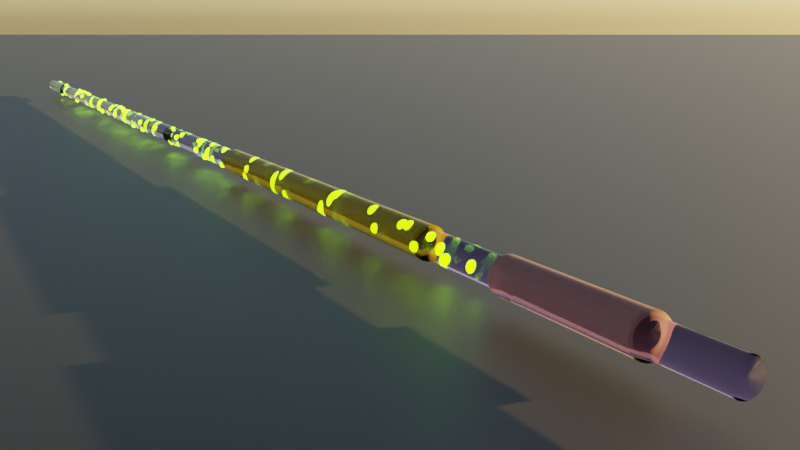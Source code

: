 # Source: linked-tubes.blend  (saved by Blender 3.0.42; exported with 4.5.12 LTS)
import bpy
from mathutils import Matrix  # noqa: F401  (used for matrix-valued properties, if any)

bpy.ops.wm.read_factory_settings(use_empty=True)
scene = bpy.context.scene
scene.name = 'Scene'

# ---- collections
col_collection = bpy.data.collections.new('Collection'); scene.collection.children.link(col_collection)

# ---- materials (node trees are filled in below, after node groups)
mat_tube0 = bpy.data.materials.new('tube0')
mat_tube1 = bpy.data.materials.new('tube1')
mat_injector = bpy.data.materials.new('injector')
mat_sensor = bpy.data.materials.new('sensor')
mat_destructor = bpy.data.materials.new('destructor')
mat_material = bpy.data.materials.new('Material')
mat_ground = bpy.data.materials.new('ground')

# ---- node groups
ng_geometry_nodes_001 = bpy.data.node_groups.new('Geometry Nodes.001', 'GeometryNodeTree')
_s = ng_geometry_nodes_001.interface.new_socket(name='Geometry', in_out='OUTPUT', socket_type='NodeSocketGeometry')
_s = ng_geometry_nodes_001.interface.new_socket(name='Output Attribute', in_out='OUTPUT', socket_type='NodeSocketInt')
_s = ng_geometry_nodes_001.interface.new_socket(name='Geometry', in_out='INPUT', socket_type='NodeSocketGeometry')
_s = ng_geometry_nodes_001.interface.new_socket(name='Scale', in_out='INPUT', socket_type='NodeSocketFloat')
_s = ng_geometry_nodes_001.interface.new_socket(name='Input Attribute', in_out='INPUT', socket_type='NodeSocketInt')
ng_geometry_nodes_001.is_modifier = True
# nodes of 'Geometry Nodes.001' reference scene objects; filled in after objects exist

# ---- material node trees
mat_tube0.use_nodes = True; mat_tube0.node_tree.nodes.clear()
_N = mat_tube0.node_tree.nodes; _L = mat_tube0.node_tree.links
n0 = _N.new('ShaderNodeBsdfPrincipled'); n0.name = 'Principled BSDF'; n0.location = (10, 300)
n0.distribution = 'GGX'
n0.subsurface_method = 'BURLEY'
n0.inputs[2].default_value = 0.0
n0.inputs[3].default_value = 1.05
n0.inputs[18].default_value = 1.0
n0.inputs[27].default_value = (0.0, 0.0, 0.0, 1.0)
n0.inputs[28].default_value = 1.0
n1 = _N.new('ShaderNodeOutputMaterial'); n1.name = 'Material Output'; n1.location = (300, 300)
_L.new(n0.outputs[0], n1.inputs[0])
n1.is_active_output = True
mat_tube1.use_nodes = True; mat_tube1.node_tree.nodes.clear()
_N = mat_tube1.node_tree.nodes; _L = mat_tube1.node_tree.links
n0 = _N.new('ShaderNodeBsdfPrincipled'); n0.name = 'Principled BSDF'; n0.location = (10, 300)
n0.distribution = 'GGX'
n0.subsurface_method = 'BURLEY'
n0.inputs[0].default_value = (0.4335, 0.3711, 0.8, 1.0)
n0.inputs[2].default_value = 0.0
n0.inputs[3].default_value = 1.05
n0.inputs[18].default_value = 1.0
n0.inputs[27].default_value = (0.0, 0.0, 0.0, 1.0)
n0.inputs[28].default_value = 1.0
n1 = _N.new('ShaderNodeOutputMaterial'); n1.name = 'Material Output'; n1.location = (300, 300)
_L.new(n0.outputs[0], n1.inputs[0])
n1.is_active_output = True
mat_injector.use_nodes = True; mat_injector.node_tree.nodes.clear()
_N = mat_injector.node_tree.nodes; _L = mat_injector.node_tree.links
n0 = _N.new('ShaderNodeBsdfPrincipled'); n0.name = 'Principled BSDF'; n0.location = (10, 300)
n0.distribution = 'GGX'
n0.subsurface_method = 'BURLEY'
n0.inputs[0].default_value = (0.5452, 0.8, 0.5079, 1.0)
n0.inputs[2].default_value = 0.0
n0.inputs[3].default_value = 1.05
n0.inputs[18].default_value = 0.8045
n0.inputs[27].default_value = (0.0, 0.0, 0.0, 1.0)
n0.inputs[28].default_value = 1.0
n1 = _N.new('ShaderNodeOutputMaterial'); n1.name = 'Material Output'; n1.location = (300, 300)
_L.new(n0.outputs[0], n1.inputs[0])
n1.is_active_output = True
mat_sensor.use_nodes = True; mat_sensor.node_tree.nodes.clear()
_N = mat_sensor.node_tree.nodes; _L = mat_sensor.node_tree.links
n0 = _N.new('ShaderNodeBsdfPrincipled'); n0.name = 'Principled BSDF'; n0.location = (10, 300)
n0.distribution = 'GGX'
n0.subsurface_method = 'BURLEY'
n0.inputs[0].default_value = (0.8, 0.5557, 0.02811, 1.0)
n0.inputs[2].default_value = 0.0
n0.inputs[3].default_value = 1.05
n0.inputs[18].default_value = 0.8045
n0.inputs[27].default_value = (0.0, 0.0, 0.0, 1.0)
n0.inputs[28].default_value = 1.0
n1 = _N.new('ShaderNodeOutputMaterial'); n1.name = 'Material Output'; n1.location = (300, 300)
_L.new(n0.outputs[0], n1.inputs[0])
n1.is_active_output = True
mat_destructor.use_nodes = True; mat_destructor.node_tree.nodes.clear()
_N = mat_destructor.node_tree.nodes; _L = mat_destructor.node_tree.links
n0 = _N.new('ShaderNodeBsdfPrincipled'); n0.name = 'Principled BSDF'; n0.location = (10, 300)
n0.distribution = 'GGX'
n0.subsurface_method = 'BURLEY'
n0.inputs[0].default_value = (0.8, 0.3917, 0.335, 1.0)
n0.inputs[2].default_value = 0.0
n0.inputs[3].default_value = 1.05
n0.inputs[18].default_value = 0.8045
n0.inputs[27].default_value = (0.0, 0.0, 0.0, 1.0)
n0.inputs[28].default_value = 1.0
n1 = _N.new('ShaderNodeOutputMaterial'); n1.name = 'Material Output'; n1.location = (300, 300)
_L.new(n0.outputs[0], n1.inputs[0])
n1.is_active_output = True
mat_material.use_nodes = True; mat_material.node_tree.nodes.clear()
_N = mat_material.node_tree.nodes; _L = mat_material.node_tree.links
n0 = _N.new('ShaderNodeOutputMaterial'); n0.name = 'Material Output'; n0.location = (686, 300)
n1 = _N.new('ShaderNodeValue'); n1.name = 'Number of Objects'; n1.location = (-522, 27)
n1.label = 'Number of Objects'
n1.outputs[0].default_value = 2.0
n2 = _N.new('ShaderNodeAttribute'); n2.name = 'Attribute'; n2.location = (-524, 212)
n2.attribute_name = 'object_id'
n3 = _N.new('ShaderNodeMath'); n3.name = 'Math'; n3.location = (-367, 26)
n3.operation = 'SUBTRACT'
n3.inputs[1].default_value = 1.0
n3.inputs[2].default_value = 0.0
n4 = _N.new('ShaderNodeMapRange'); n4.name = 'Map Range'; n4.location = (-209, 233)
n5 = _N.new('ShaderNodeValToRGB'); n5.name = 'ColorRamp'; n5.location = (-28, 230)
while len(n5.color_ramp.elements) > 1: n5.color_ramp.elements.remove(n5.color_ramp.elements[-1])
n5.color_ramp.elements[0].position = 0.0; n5.color_ramp.elements[0].color = (0.09215, 0.3244, 0.0, 1.0)
_e = n5.color_ramp.elements.new(1.0); _e.color = (1.0, 0.004449, 0.6347, 1.0)
n6 = _N.new('ShaderNodeBsdfPrincipled'); n6.name = 'Principled BSDF'; n6.location = (314, 288)
n6.distribution = 'GGX'
n6.subsurface_method = 'BURLEY'
n6.inputs[3].default_value = 1.45
n6.inputs[28].default_value = 50.0
_L.new(n6.outputs[0], n0.inputs[0])
_L.new(n2.outputs[2], n4.inputs[0])
_L.new(n4.outputs[0], n5.inputs[0])
_L.new(n1.outputs[0], n3.inputs[0])
_L.new(n3.outputs[0], n4.inputs[2])
_L.new(n5.outputs[0], n6.inputs[0])
_L.new(n5.outputs[0], n6.inputs[27])
n0.is_active_output = True
mat_ground.use_nodes = True; mat_ground.node_tree.nodes.clear()
_N = mat_ground.node_tree.nodes; _L = mat_ground.node_tree.links
n0 = _N.new('ShaderNodeBsdfPrincipled'); n0.name = 'Principled BSDF'; n0.location = (10, 300)
n0.distribution = 'GGX'
n0.subsurface_method = 'BURLEY'
n0.inputs[0].default_value = (0.0, 0.0, 0.0, 1.0)
n0.inputs[2].default_value = 0.5455
n0.inputs[3].default_value = 1.45
n0.inputs[13].default_value = 0.4818
n0.inputs[27].default_value = (0.0, 0.0, 0.0, 1.0)
n0.inputs[28].default_value = 1.0
n1 = _N.new('ShaderNodeOutputMaterial'); n1.name = 'Material Output'; n1.location = (300, 300)
_L.new(n0.outputs[0], n1.inputs[0])
n1.is_active_output = True

# ---- world
world_world = bpy.data.worlds.new('World'); scene.world = world_world
world_world.use_nodes = True; world_world.node_tree.nodes.clear()
_N = world_world.node_tree.nodes; _L = world_world.node_tree.links
n0 = _N.new('ShaderNodeOutputWorld'); n0.name = 'World Output'; n0.location = (300, 300)
n1 = _N.new('ShaderNodeBackground'); n1.name = 'Background'; n1.location = (10, 300)
n1.inputs[1].default_value = 0.26
n2 = _N.new('ShaderNodeTexSky'); n2.name = 'Sky Texture'; n2.location = (-178, 300)
n2.sun_elevation = 0.1417
_L.new(n1.outputs[0], n0.inputs[0])
_L.new(n2.outputs[0], n1.inputs[0])
n0.is_active_output = True
world_world.color = (0.05088, 0.05088, 0.05088)
world_world.use_sun_shadow = False
world_world.sun_shadow_jitter_overblur = 0.0

# ---- cameras
cam_camera = bpy.data.cameras.new('Camera')

# ---- meshes
me_pogona_cylinder_001 = bpy.data.meshes.new('Pogona Cylinder.001')
me_pogona_cylinder_001.from_pydata([(-5.914e-05, 500.0, 0.0), (-5.914e-05, 500.0, 1000.0), (97.55, 490.4, 0.0), (97.55, 490.4, 1000.0), (191.3, 461.9, 0.0), (191.3, 461.9, 1000.0), (277.8, 415.7, 0.0), (277.8, 415.7, 1000.0), (353.6, 353.6, 0.0), (353.6, 353.6, 1000.0), (415.7, 277.8, 0.0), (415.7, 277.8, 1000.0), (461.9, 191.3, 0.0), (461.9, 191.3, 1000.0), (490.4, 97.55, 0.0), (490.4, 97.55, 1000.0), (500.0, -0.0001038, 0.0), (500.0, -0.0001038, 1000.0), (490.4, -97.55, 0.0), (490.4, -97.55, 1000.0), (461.9, -191.3, 0.0), (461.9, -191.3, 1000.0), (415.7, -277.8, 0.0), (415.7, -277.8, 1000.0), (353.6, -353.6, 0.0), (353.6, -353.6, 1000.0), (277.8, -415.7, 0.0), (277.8, -415.7, 1000.0), (191.3, -461.9, 0.0), (191.3, -461.9, 1000.0), (97.54, -490.4, 0.0), (97.54, -490.4, 1000.0), (-0.0002221, -500.0, 0.0), (-0.0002221, -500.0, 1000.0), (-97.55, -490.4, 0.0), (-97.55, -490.4, 1000.0), (-191.3, -461.9, 0.0), (-191.3, -461.9, 1000.0), (-277.8, -415.7, 0.0), (-277.8, -415.7, 1000.0), (-353.6, -353.6, 0.0), (-353.6, -353.6, 1000.0), (-415.7, -277.8, 0.0), (-415.7, -277.8, 1000.0), (-461.9, -191.3, 0.0), (-461.9, -191.3, 1000.0), (-490.4, -97.54, 0.0), (-490.4, -97.54, 1000.0), (-500.0, 0.0003412, 0.0), (-500.0, 0.0003412, 1000.0), (-490.4, 97.55, 0.0), (-490.4, 97.55, 1000.0), (-461.9, 191.3, 0.0), (-461.9, 191.3, 1000.0), (-415.7, 277.8, 0.0), (-415.7, 277.8, 1000.0), (-353.6, 353.6, 0.0), (-353.6, 353.6, 1000.0), (-277.8, 415.7, 0.0), (-277.8, 415.7, 1000.0), (-191.3, 461.9, 0.0), (-191.3, 461.9, 1000.0), (-97.54, 490.4, 0.0), (-97.54, 490.4, 1000.0), (-6.284e-05, 500.0, 0.3654), (97.55, 490.4, 0.3654), (191.3, 461.9, 0.3654), (277.8, 415.7, 0.3654), (353.6, 353.6, 0.3654), (415.7, 277.8, 0.3654), (461.9, 191.3, 0.3654), (490.4, 97.55, 0.3654), (500.0, -0.0001038, 0.3654), (490.4, -97.55, 0.3654), (461.9, -191.3, 0.3654), (415.7, -277.8, 0.3654), (353.6, -353.6, 0.3654), (277.8, -415.7, 0.3654), (191.3, -461.9, 0.3654), (97.54, -490.4, 0.3654), (-0.0002258, -500.0, 0.3654), (-97.55, -490.4, 0.3654), (-191.3, -461.9, 0.3654), (-277.8, -415.7, 0.3654), (-353.6, -353.6, 0.3654), (-415.7, -277.8, 0.3654), (-461.9, -191.3, 0.3654), (-490.4, -97.54, 0.3654), (-500.0, 0.0003412, 0.3654), (-490.4, 97.55, 0.3654), (-461.9, 191.3, 0.3654), (-415.7, 277.8, 0.3654), (-353.6, 353.6, 0.3654), (-277.8, 415.7, 0.3654), (-191.3, 461.9, 0.3654), (-97.54, 490.4, 0.3654), (-1.813e-05, 500.0, 999.2), (97.55, 490.4, 999.2), (191.3, 461.9, 999.2), (277.8, 415.7, 999.2), (353.6, 353.6, 999.2), (415.7, 277.8, 999.2), (461.9, 191.3, 999.2), (490.4, 97.55, 999.2), (500.0, -0.0001038, 999.2), (490.4, -97.55, 999.2), (461.9, -191.3, 999.2), (415.7, -277.8, 999.2), (353.6, -353.6, 999.2), (277.8, -415.7, 999.2), (191.3, -461.9, 999.2), (97.55, -490.4, 999.2), (-0.0001811, -500.0, 999.2), (-97.55, -490.4, 999.2), (-191.3, -461.9, 999.2), (-277.8, -415.7, 999.2), (-353.6, -353.6, 999.2), (-415.7, -277.8, 999.2), (-461.9, -191.3, 999.2), (-490.4, -97.54, 999.2), (-500.0, 0.0003412, 999.2), (-490.4, 97.55, 999.2), (-461.9, 191.3, 999.2), (-415.7, 277.8, 999.2), (-353.6, 353.6, 999.2), (-277.8, 415.7, 999.2), (-191.3, 461.9, 999.2), (-97.54, 490.4, 999.2)], [], [(96, 1, 3, 97), (97, 3, 5, 98), (98, 5, 7, 99), (99, 7, 9, 100), (100, 9, 11, 101), (101, 11, 13, 102), (102, 13, 15, 103), (103, 15, 17, 104), (104, 17, 19, 105), (105, 19, 21, 106), (106, 21, 23, 107), (107, 23, 25, 108), (108, 25, 27, 109), (109, 27, 29, 110), (110, 29, 31, 111), (111, 31, 33, 112), (112, 33, 35, 113), (113, 35, 37, 114), (114, 37, 39, 115), (115, 39, 41, 116), (116, 41, 43, 117), (117, 43, 45, 118), (118, 45, 47, 119), (119, 47, 49, 120), (120, 49, 51, 121), (121, 51, 53, 122), (122, 53, 55, 123), (123, 55, 57, 124), (124, 57, 59, 125), (125, 59, 61, 126), (3, 1, 63, 61, 59, 57, 55, 53, 51, 49, 47, 45, 43, 41, 39, 37, 35, 33, 31, 29, 27, 25, 23, 21, 19, 17, 15, 13, 11, 9, 7, 5), (126, 61, 63, 127), (127, 63, 1, 96), (0, 2, 4, 6, 8, 10, 12, 14, 16, 18, 20, 22, 24, 26, 28, 30, 32, 34, 36, 38, 40, 42, 44, 46, 48, 50, 52, 54, 56, 58, 60, 62), (62, 95, 64, 0), (60, 94, 95, 62), (58, 93, 94, 60), (56, 92, 93, 58), (54, 91, 92, 56), (52, 90, 91, 54), (50, 89, 90, 52), (48, 88, 89, 50), (46, 87, 88, 48), (44, 86, 87, 46), (42, 85, 86, 44), (40, 84, 85, 42), (38, 83, 84, 40), (36, 82, 83, 38), (34, 81, 82, 36), (32, 80, 81, 34), (30, 79, 80, 32), (28, 78, 79, 30), (26, 77, 78, 28), (24, 76, 77, 26), (22, 75, 76, 24), (20, 74, 75, 22), (18, 73, 74, 20), (16, 72, 73, 18), (14, 71, 72, 16), (12, 70, 71, 14), (10, 69, 70, 12), (8, 68, 69, 10), (6, 67, 68, 8), (4, 66, 67, 6), (2, 65, 66, 4), (0, 64, 65, 2), (95, 127, 96, 64), (94, 126, 127, 95), (93, 125, 126, 94), (92, 124, 125, 93), (91, 123, 124, 92), (90, 122, 123, 91), (89, 121, 122, 90), (88, 120, 121, 89), (87, 119, 120, 88), (86, 118, 119, 87), (85, 117, 118, 86), (84, 116, 117, 85), (83, 115, 116, 84), (82, 114, 115, 83), (81, 113, 114, 82), (80, 112, 113, 81), (79, 111, 112, 80), (78, 110, 111, 79), (77, 109, 110, 78), (76, 108, 109, 77), (75, 107, 108, 76), (74, 106, 107, 75), (73, 105, 106, 74), (72, 104, 105, 73), (71, 103, 104, 72), (70, 102, 103, 71), (69, 101, 102, 70), (68, 100, 101, 69), (67, 99, 100, 68), (66, 98, 99, 67), (65, 97, 98, 66), (64, 96, 97, 65)])
me_pogona_cylinder_001.polygons.foreach_set('use_smooth', [True] * 98)
me_pogona_cylinder_001.materials.append(mat_tube0)
me_pogona_cylinder_001.use_remesh_fix_poles = True
me_pogona_cylinder_001.use_remesh_preserve_attributes = False
me_pogona_cylinder_001.use_mirror_vertex_groups = False
me_pogona_cylinder_001.update()
me_pogona_cylinder_002 = bpy.data.meshes.new('Pogona Cylinder.002')
me_pogona_cylinder_002.from_pydata([(-5.914e-05, 500.0, 0.0), (-5.914e-05, 500.0, 1000.0), (97.55, 490.4, 0.0), (97.55, 490.4, 1000.0), (191.3, 461.9, 0.0), (191.3, 461.9, 1000.0), (277.8, 415.7, 0.0), (277.8, 415.7, 1000.0), (353.6, 353.6, 0.0), (353.6, 353.6, 1000.0), (415.7, 277.8, 0.0), (415.7, 277.8, 1000.0), (461.9, 191.3, 0.0), (461.9, 191.3, 1000.0), (490.4, 97.55, 0.0), (490.4, 97.55, 1000.0), (500.0, -0.0001038, 0.0), (500.0, -0.0001038, 1000.0), (490.4, -97.55, 0.0), (490.4, -97.55, 1000.0), (461.9, -191.3, 0.0), (461.9, -191.3, 1000.0), (415.7, -277.8, 0.0), (415.7, -277.8, 1000.0), (353.6, -353.6, 0.0), (353.6, -353.6, 1000.0), (277.8, -415.7, 0.0), (277.8, -415.7, 1000.0), (191.3, -461.9, 0.0), (191.3, -461.9, 1000.0), (97.54, -490.4, 0.0), (97.54, -490.4, 1000.0), (-0.0002221, -500.0, 0.0), (-0.0002221, -500.0, 1000.0), (-97.55, -490.4, 0.0), (-97.55, -490.4, 1000.0), (-191.3, -461.9, 0.0), (-191.3, -461.9, 1000.0), (-277.8, -415.7, 0.0), (-277.8, -415.7, 1000.0), (-353.6, -353.6, 0.0), (-353.6, -353.6, 1000.0), (-415.7, -277.8, 0.0), (-415.7, -277.8, 1000.0), (-461.9, -191.3, 0.0), (-461.9, -191.3, 1000.0), (-490.4, -97.54, 0.0), (-490.4, -97.54, 1000.0), (-500.0, 0.0003412, 0.0), (-500.0, 0.0003412, 1000.0), (-490.4, 97.55, 0.0), (-490.4, 97.55, 1000.0), (-461.9, 191.3, 0.0), (-461.9, 191.3, 1000.0), (-415.7, 277.8, 0.0), (-415.7, 277.8, 1000.0), (-353.6, 353.6, 0.0), (-353.6, 353.6, 1000.0), (-277.8, 415.7, 0.0), (-277.8, 415.7, 1000.0), (-191.3, 461.9, 0.0), (-191.3, 461.9, 1000.0), (-97.54, 490.4, 0.0), (-97.54, 490.4, 1000.0), (-5.914e-05, 500.0, 0.9985), (97.55, 490.4, 0.9985), (191.3, 461.9, 0.9985), (277.8, 415.7, 0.9985), (353.6, 353.6, 0.9985), (415.7, 277.8, 0.9985), (461.9, 191.3, 0.9985), (490.4, 97.55, 0.9985), (500.0, -0.0001038, 0.9985), (490.4, -97.55, 0.9985), (461.9, -191.3, 0.9985), (415.7, -277.8, 0.9985), (353.6, -353.6, 0.9985), (277.8, -415.7, 0.9985), (191.3, -461.9, 0.9985), (97.54, -490.4, 0.9985), (-0.0002221, -500.0, 0.9985), (-97.55, -490.4, 0.9985), (-191.3, -461.9, 0.9985), (-277.8, -415.7, 0.9985), (-353.6, -353.6, 0.9985), (-415.7, -277.8, 0.9985), (-461.9, -191.3, 0.9985), (-490.4, -97.54, 0.9985), (-500.0, 0.0003412, 0.9985), (-490.4, 97.55, 0.9985), (-461.9, 191.3, 0.9985), (-415.7, 277.8, 0.9985), (-353.6, 353.6, 0.9985), (-277.8, 415.7, 0.9985), (-191.3, 461.9, 0.9985), (-97.54, 490.4, 0.9985), (-5.914e-05, 500.0, 999.4), (97.55, 490.4, 999.4), (191.3, 461.9, 999.4), (277.8, 415.7, 999.4), (353.6, 353.6, 999.4), (415.7, 277.8, 999.4), (461.9, 191.3, 999.4), (490.4, 97.55, 999.4), (500.0, -0.0001038, 999.4), (490.4, -97.55, 999.4), (461.9, -191.3, 999.4), (415.7, -277.8, 999.4), (353.6, -353.6, 999.4), (277.8, -415.7, 999.4), (191.3, -461.9, 999.4), (97.54, -490.4, 999.4), (-0.0002221, -500.0, 999.4), (-97.55, -490.4, 999.4), (-191.3, -461.9, 999.4), (-277.8, -415.7, 999.4), (-353.6, -353.6, 999.4), (-415.7, -277.8, 999.4), (-461.9, -191.3, 999.4), (-490.4, -97.54, 999.4), (-500.0, 0.0003412, 999.4), (-490.4, 97.55, 999.4), (-461.9, 191.3, 999.4), (-415.7, 277.8, 999.4), (-353.6, 353.6, 999.4), (-277.8, 415.7, 999.4), (-191.3, 461.9, 999.4), (-97.54, 490.4, 999.4)], [], [(96, 1, 3, 97), (97, 3, 5, 98), (98, 5, 7, 99), (99, 7, 9, 100), (100, 9, 11, 101), (101, 11, 13, 102), (102, 13, 15, 103), (103, 15, 17, 104), (104, 17, 19, 105), (105, 19, 21, 106), (106, 21, 23, 107), (107, 23, 25, 108), (108, 25, 27, 109), (109, 27, 29, 110), (110, 29, 31, 111), (111, 31, 33, 112), (112, 33, 35, 113), (113, 35, 37, 114), (114, 37, 39, 115), (115, 39, 41, 116), (116, 41, 43, 117), (117, 43, 45, 118), (118, 45, 47, 119), (119, 47, 49, 120), (120, 49, 51, 121), (121, 51, 53, 122), (122, 53, 55, 123), (123, 55, 57, 124), (124, 57, 59, 125), (125, 59, 61, 126), (3, 1, 63, 61, 59, 57, 55, 53, 51, 49, 47, 45, 43, 41, 39, 37, 35, 33, 31, 29, 27, 25, 23, 21, 19, 17, 15, 13, 11, 9, 7, 5), (126, 61, 63, 127), (127, 63, 1, 96), (0, 2, 4, 6, 8, 10, 12, 14, 16, 18, 20, 22, 24, 26, 28, 30, 32, 34, 36, 38, 40, 42, 44, 46, 48, 50, 52, 54, 56, 58, 60, 62), (62, 95, 64, 0), (60, 94, 95, 62), (58, 93, 94, 60), (56, 92, 93, 58), (54, 91, 92, 56), (52, 90, 91, 54), (50, 89, 90, 52), (48, 88, 89, 50), (46, 87, 88, 48), (44, 86, 87, 46), (42, 85, 86, 44), (40, 84, 85, 42), (38, 83, 84, 40), (36, 82, 83, 38), (34, 81, 82, 36), (32, 80, 81, 34), (30, 79, 80, 32), (28, 78, 79, 30), (26, 77, 78, 28), (24, 76, 77, 26), (22, 75, 76, 24), (20, 74, 75, 22), (18, 73, 74, 20), (16, 72, 73, 18), (14, 71, 72, 16), (12, 70, 71, 14), (10, 69, 70, 12), (8, 68, 69, 10), (6, 67, 68, 8), (4, 66, 67, 6), (2, 65, 66, 4), (0, 64, 65, 2), (95, 127, 96, 64), (94, 126, 127, 95), (93, 125, 126, 94), (92, 124, 125, 93), (91, 123, 124, 92), (90, 122, 123, 91), (89, 121, 122, 90), (88, 120, 121, 89), (87, 119, 120, 88), (86, 118, 119, 87), (85, 117, 118, 86), (84, 116, 117, 85), (83, 115, 116, 84), (82, 114, 115, 83), (81, 113, 114, 82), (80, 112, 113, 81), (79, 111, 112, 80), (78, 110, 111, 79), (77, 109, 110, 78), (76, 108, 109, 77), (75, 107, 108, 76), (74, 106, 107, 75), (73, 105, 106, 74), (72, 104, 105, 73), (71, 103, 104, 72), (70, 102, 103, 71), (69, 101, 102, 70), (68, 100, 101, 69), (67, 99, 100, 68), (66, 98, 99, 67), (65, 97, 98, 66), (64, 96, 97, 65)])
me_pogona_cylinder_002.polygons.foreach_set('use_smooth', [True] * 98)
me_pogona_cylinder_002.materials.append(mat_tube1)
me_pogona_cylinder_002.use_remesh_fix_poles = True
me_pogona_cylinder_002.use_remesh_preserve_attributes = False
me_pogona_cylinder_002.use_mirror_vertex_groups = False
me_pogona_cylinder_002.update()
me_pogona_cylinder_003 = bpy.data.meshes.new('Pogona Cylinder.003')
me_pogona_cylinder_003.from_pydata([(0.0, 500.0, -500.0), (0.0, 500.0, 500.0), (97.55, 490.4, -500.0), (97.55, 490.4, 500.0), (191.3, 461.9, -500.0), (191.3, 461.9, 500.0), (277.8, 415.7, -500.0), (277.8, 415.7, 500.0), (353.6, 353.6, -500.0), (353.6, 353.6, 500.0), (415.7, 277.8, -500.0), (415.7, 277.8, 500.0), (461.9, 191.3, -500.0), (461.9, 191.3, 500.0), (490.4, 97.55, -500.0), (490.4, 97.55, 500.0), (500.0, 3.775e-05, -500.0), (500.0, 3.775e-05, 500.0), (490.4, -97.55, -500.0), (490.4, -97.55, 500.0), (461.9, -191.3, -500.0), (461.9, -191.3, 500.0), (415.7, -277.8, -500.0), (415.7, -277.8, 500.0), (353.6, -353.6, -500.0), (353.6, -353.6, 500.0), (277.8, -415.7, -500.0), (277.8, -415.7, 500.0), (191.3, -461.9, -500.0), (191.3, -461.9, 500.0), (97.55, -490.4, -500.0), (97.55, -490.4, 500.0), (-0.0001629, -500.0, -500.0), (-0.0001629, -500.0, 500.0), (-97.55, -490.4, -500.0), (-97.55, -490.4, 500.0), (-191.3, -461.9, -500.0), (-191.3, -461.9, 500.0), (-277.8, -415.7, -500.0), (-277.8, -415.7, 500.0), (-353.6, -353.6, -500.0), (-353.6, -353.6, 500.0), (-415.7, -277.8, -500.0), (-415.7, -277.8, 500.0), (-461.9, -191.3, -500.0), (-461.9, -191.3, 500.0), (-490.4, -97.54, -500.0), (-490.4, -97.54, 500.0), (-500.0, 0.0004828, -500.0), (-500.0, 0.0004828, 500.0), (-490.4, 97.55, -500.0), (-490.4, 97.55, 500.0), (-461.9, 191.3, -500.0), (-461.9, 191.3, 500.0), (-415.7, 277.8, -500.0), (-415.7, 277.8, 500.0), (-353.6, 353.6, -500.0), (-353.6, 353.6, 500.0), (-277.8, 415.7, -500.0), (-277.8, 415.7, 500.0), (-191.3, 461.9, -500.0), (-191.3, 461.9, 500.0), (-97.54, 490.4, -500.0), (-97.54, 490.4, 500.0), (-1.556e-06, 500.0, -498.0), (97.55, 490.4, -498.0), (191.3, 461.9, -498.0), (277.8, 415.7, -498.0), (353.6, 353.6, -498.0), (415.7, 277.8, -498.0), (461.9, 191.3, -498.0), (490.4, 97.55, -498.0), (500.0, 3.775e-05, -498.0), (490.4, -97.55, -498.0), (461.9, -191.3, -498.0), (415.7, -277.8, -498.0), (353.6, -353.6, -498.0), (277.8, -415.7, -498.0), (191.3, -461.9, -498.0), (97.55, -490.4, -498.0), (-0.0001645, -500.0, -498.0), (-97.55, -490.4, -498.0), (-191.3, -461.9, -498.0), (-277.8, -415.7, -498.0), (-353.6, -353.6, -498.0), (-415.7, -277.8, -498.0), (-461.9, -191.3, -498.0), (-490.4, -97.54, -498.0), (-500.0, 0.0004828, -498.0), (-490.4, 97.55, -498.0), (-461.9, 191.3, -498.0), (-415.7, 277.8, -498.0), (-353.6, 353.6, -498.0), (-277.8, 415.7, -498.0), (-191.3, 461.9, -498.0), (-97.54, 490.4, -498.0), (8.727e-07, 500.0, 497.8), (97.55, 490.4, 497.8), (191.3, 461.9, 497.8), (277.8, 415.7, 497.8), (353.6, 353.6, 497.8), (415.7, 277.8, 497.8), (461.9, 191.3, 497.8), (490.4, 97.55, 497.8), (500.0, 3.775e-05, 497.8), (490.4, -97.55, 497.8), (461.9, -191.3, 497.8), (415.7, -277.8, 497.8), (353.6, -353.6, 497.8), (277.8, -415.7, 497.8), (191.3, -461.9, 497.8), (97.55, -490.4, 497.8), (-0.000162, -500.0, 497.8), (-97.55, -490.4, 497.8), (-191.3, -461.9, 497.8), (-277.8, -415.7, 497.8), (-353.6, -353.6, 497.8), (-415.7, -277.8, 497.8), (-461.9, -191.3, 497.8), (-490.4, -97.54, 497.8), (-500.0, 0.0004828, 497.8), (-490.4, 97.55, 497.8), (-461.9, 191.3, 497.8), (-415.7, 277.8, 497.8), (-353.6, 353.6, 497.8), (-277.8, 415.7, 497.8), (-191.3, 461.9, 497.8), (-97.54, 490.4, 497.8)], [], [(96, 1, 3, 97), (97, 3, 5, 98), (98, 5, 7, 99), (99, 7, 9, 100), (100, 9, 11, 101), (101, 11, 13, 102), (102, 13, 15, 103), (103, 15, 17, 104), (104, 17, 19, 105), (105, 19, 21, 106), (106, 21, 23, 107), (107, 23, 25, 108), (108, 25, 27, 109), (109, 27, 29, 110), (110, 29, 31, 111), (111, 31, 33, 112), (112, 33, 35, 113), (113, 35, 37, 114), (114, 37, 39, 115), (115, 39, 41, 116), (116, 41, 43, 117), (117, 43, 45, 118), (118, 45, 47, 119), (119, 47, 49, 120), (120, 49, 51, 121), (121, 51, 53, 122), (122, 53, 55, 123), (123, 55, 57, 124), (124, 57, 59, 125), (125, 59, 61, 126), (3, 1, 63, 61, 59, 57, 55, 53, 51, 49, 47, 45, 43, 41, 39, 37, 35, 33, 31, 29, 27, 25, 23, 21, 19, 17, 15, 13, 11, 9, 7, 5), (126, 61, 63, 127), (127, 63, 1, 96), (0, 2, 4, 6, 8, 10, 12, 14, 16, 18, 20, 22, 24, 26, 28, 30, 32, 34, 36, 38, 40, 42, 44, 46, 48, 50, 52, 54, 56, 58, 60, 62), (62, 95, 64, 0), (60, 94, 95, 62), (58, 93, 94, 60), (56, 92, 93, 58), (54, 91, 92, 56), (52, 90, 91, 54), (50, 89, 90, 52), (48, 88, 89, 50), (46, 87, 88, 48), (44, 86, 87, 46), (42, 85, 86, 44), (40, 84, 85, 42), (38, 83, 84, 40), (36, 82, 83, 38), (34, 81, 82, 36), (32, 80, 81, 34), (30, 79, 80, 32), (28, 78, 79, 30), (26, 77, 78, 28), (24, 76, 77, 26), (22, 75, 76, 24), (20, 74, 75, 22), (18, 73, 74, 20), (16, 72, 73, 18), (14, 71, 72, 16), (12, 70, 71, 14), (10, 69, 70, 12), (8, 68, 69, 10), (6, 67, 68, 8), (4, 66, 67, 6), (2, 65, 66, 4), (0, 64, 65, 2), (95, 127, 96, 64), (94, 126, 127, 95), (93, 125, 126, 94), (92, 124, 125, 93), (91, 123, 124, 92), (90, 122, 123, 91), (89, 121, 122, 90), (88, 120, 121, 89), (87, 119, 120, 88), (86, 118, 119, 87), (85, 117, 118, 86), (84, 116, 117, 85), (83, 115, 116, 84), (82, 114, 115, 83), (81, 113, 114, 82), (80, 112, 113, 81), (79, 111, 112, 80), (78, 110, 111, 79), (77, 109, 110, 78), (76, 108, 109, 77), (75, 107, 108, 76), (74, 106, 107, 75), (73, 105, 106, 74), (72, 104, 105, 73), (71, 103, 104, 72), (70, 102, 103, 71), (69, 101, 102, 70), (68, 100, 101, 69), (67, 99, 100, 68), (66, 98, 99, 67), (65, 97, 98, 66), (64, 96, 97, 65)])
me_pogona_cylinder_003.polygons.foreach_set('use_smooth', [True] * 98)
me_pogona_cylinder_003.materials.append(mat_injector)
me_pogona_cylinder_003.use_remesh_fix_poles = True
me_pogona_cylinder_003.use_remesh_preserve_attributes = False
me_pogona_cylinder_003.use_mirror_vertex_groups = False
me_pogona_cylinder_003.update()
me_pogona_cylinder_004 = bpy.data.meshes.new('Pogona Cylinder.004')
me_pogona_cylinder_004.from_pydata([(0.0, 500.0, -500.0), (0.0, 500.0, 500.0), (97.55, 490.4, -500.0), (97.55, 490.4, 500.0), (191.3, 461.9, -500.0), (191.3, 461.9, 500.0), (277.8, 415.7, -500.0), (277.8, 415.7, 500.0), (353.6, 353.6, -500.0), (353.6, 353.6, 500.0), (415.7, 277.8, -500.0), (415.7, 277.8, 500.0), (461.9, 191.3, -500.0), (461.9, 191.3, 500.0), (490.4, 97.55, -500.0), (490.4, 97.55, 500.0), (500.0, 3.775e-05, -500.0), (500.0, 3.775e-05, 500.0), (490.4, -97.55, -500.0), (490.4, -97.55, 500.0), (461.9, -191.3, -500.0), (461.9, -191.3, 500.0), (415.7, -277.8, -500.0), (415.7, -277.8, 500.0), (353.6, -353.6, -500.0), (353.6, -353.6, 500.0), (277.8, -415.7, -500.0), (277.8, -415.7, 500.0), (191.3, -461.9, -500.0), (191.3, -461.9, 500.0), (97.55, -490.4, -500.0), (97.55, -490.4, 500.0), (-0.0001629, -500.0, -500.0), (-0.0001629, -500.0, 500.0), (-97.55, -490.4, -500.0), (-97.55, -490.4, 500.0), (-191.3, -461.9, -500.0), (-191.3, -461.9, 500.0), (-277.8, -415.7, -500.0), (-277.8, -415.7, 500.0), (-353.6, -353.6, -500.0), (-353.6, -353.6, 500.0), (-415.7, -277.8, -500.0), (-415.7, -277.8, 500.0), (-461.9, -191.3, -500.0), (-461.9, -191.3, 500.0), (-490.4, -97.54, -500.0), (-490.4, -97.54, 500.0), (-500.0, 0.0004828, -500.0), (-500.0, 0.0004828, 500.0), (-490.4, 97.55, -500.0), (-490.4, 97.55, 500.0), (-461.9, 191.3, -500.0), (-461.9, 191.3, 500.0), (-415.7, 277.8, -500.0), (-415.7, 277.8, 500.0), (-353.6, 353.6, -500.0), (-353.6, 353.6, 500.0), (-277.8, 415.7, -500.0), (-277.8, 415.7, 500.0), (-191.3, 461.9, -500.0), (-191.3, 461.9, 500.0), (-97.54, 490.4, -500.0), (-97.54, 490.4, 500.0), (0.0, 500.0, -496.9), (97.55, 490.4, -496.9), (191.3, 461.9, -496.9), (277.8, 415.7, -496.9), (353.6, 353.6, -496.9), (415.7, 277.8, -496.9), (461.9, 191.3, -496.9), (490.4, 97.55, -496.9), (500.0, 3.775e-05, -496.9), (490.4, -97.55, -496.9), (461.9, -191.3, -496.9), (415.7, -277.8, -496.9), (353.6, -353.6, -496.9), (277.8, -415.7, -496.9), (191.3, -461.9, -496.9), (97.55, -490.4, -496.9), (-0.0001629, -500.0, -496.9), (-97.55, -490.4, -496.9), (-191.3, -461.9, -496.9), (-277.8, -415.7, -496.9), (-353.6, -353.6, -496.9), (-415.7, -277.8, -496.9), (-461.9, -191.3, -496.9), (-490.4, -97.54, -496.9), (-500.0, 0.0004828, -496.9), (-490.4, 97.55, -496.9), (-461.9, 191.3, -496.9), (-415.7, 277.8, -496.9), (-353.6, 353.6, -496.9), (-277.8, 415.7, -496.9), (-191.3, 461.9, -496.9), (-97.54, 490.4, -496.9), (0.0, 500.0, 497.1), (97.55, 490.4, 497.1), (191.3, 461.9, 497.1), (277.8, 415.7, 497.1), (353.6, 353.6, 497.1), (415.7, 277.8, 497.1), (461.9, 191.3, 497.1), (490.4, 97.55, 497.1), (500.0, 3.775e-05, 497.1), (490.4, -97.55, 497.1), (461.9, -191.3, 497.1), (415.7, -277.8, 497.1), (353.6, -353.6, 497.1), (277.8, -415.7, 497.1), (191.3, -461.9, 497.1), (97.55, -490.4, 497.1), (-0.0001629, -500.0, 497.1), (-97.55, -490.4, 497.1), (-191.3, -461.9, 497.1), (-277.8, -415.7, 497.1), (-353.6, -353.6, 497.1), (-415.7, -277.8, 497.1), (-461.9, -191.3, 497.1), (-490.4, -97.54, 497.1), (-500.0, 0.0004828, 497.1), (-490.4, 97.55, 497.1), (-461.9, 191.3, 497.1), (-415.7, 277.8, 497.1), (-353.6, 353.6, 497.1), (-277.8, 415.7, 497.1), (-191.3, 461.9, 497.1), (-97.54, 490.4, 497.1)], [], [(96, 1, 3, 97), (97, 3, 5, 98), (98, 5, 7, 99), (99, 7, 9, 100), (100, 9, 11, 101), (101, 11, 13, 102), (102, 13, 15, 103), (103, 15, 17, 104), (104, 17, 19, 105), (105, 19, 21, 106), (106, 21, 23, 107), (107, 23, 25, 108), (108, 25, 27, 109), (109, 27, 29, 110), (110, 29, 31, 111), (111, 31, 33, 112), (112, 33, 35, 113), (113, 35, 37, 114), (114, 37, 39, 115), (115, 39, 41, 116), (116, 41, 43, 117), (117, 43, 45, 118), (118, 45, 47, 119), (119, 47, 49, 120), (120, 49, 51, 121), (121, 51, 53, 122), (122, 53, 55, 123), (123, 55, 57, 124), (124, 57, 59, 125), (125, 59, 61, 126), (3, 1, 63, 61, 59, 57, 55, 53, 51, 49, 47, 45, 43, 41, 39, 37, 35, 33, 31, 29, 27, 25, 23, 21, 19, 17, 15, 13, 11, 9, 7, 5), (126, 61, 63, 127), (127, 63, 1, 96), (0, 2, 4, 6, 8, 10, 12, 14, 16, 18, 20, 22, 24, 26, 28, 30, 32, 34, 36, 38, 40, 42, 44, 46, 48, 50, 52, 54, 56, 58, 60, 62), (62, 95, 64, 0), (60, 94, 95, 62), (58, 93, 94, 60), (56, 92, 93, 58), (54, 91, 92, 56), (52, 90, 91, 54), (50, 89, 90, 52), (48, 88, 89, 50), (46, 87, 88, 48), (44, 86, 87, 46), (42, 85, 86, 44), (40, 84, 85, 42), (38, 83, 84, 40), (36, 82, 83, 38), (34, 81, 82, 36), (32, 80, 81, 34), (30, 79, 80, 32), (28, 78, 79, 30), (26, 77, 78, 28), (24, 76, 77, 26), (22, 75, 76, 24), (20, 74, 75, 22), (18, 73, 74, 20), (16, 72, 73, 18), (14, 71, 72, 16), (12, 70, 71, 14), (10, 69, 70, 12), (8, 68, 69, 10), (6, 67, 68, 8), (4, 66, 67, 6), (2, 65, 66, 4), (0, 64, 65, 2), (95, 127, 96, 64), (94, 126, 127, 95), (93, 125, 126, 94), (92, 124, 125, 93), (91, 123, 124, 92), (90, 122, 123, 91), (89, 121, 122, 90), (88, 120, 121, 89), (87, 119, 120, 88), (86, 118, 119, 87), (85, 117, 118, 86), (84, 116, 117, 85), (83, 115, 116, 84), (82, 114, 115, 83), (81, 113, 114, 82), (80, 112, 113, 81), (79, 111, 112, 80), (78, 110, 111, 79), (77, 109, 110, 78), (76, 108, 109, 77), (75, 107, 108, 76), (74, 106, 107, 75), (73, 105, 106, 74), (72, 104, 105, 73), (71, 103, 104, 72), (70, 102, 103, 71), (69, 101, 102, 70), (68, 100, 101, 69), (67, 99, 100, 68), (66, 98, 99, 67), (65, 97, 98, 66), (64, 96, 97, 65)])
me_pogona_cylinder_004.polygons.foreach_set('use_smooth', [True] * 98)
me_pogona_cylinder_004.materials.append(mat_sensor)
me_pogona_cylinder_004.use_remesh_fix_poles = True
me_pogona_cylinder_004.use_remesh_preserve_attributes = False
me_pogona_cylinder_004.use_mirror_vertex_groups = False
me_pogona_cylinder_004.update()
me_pogona_cylinder_005 = bpy.data.meshes.new('Pogona Cylinder.005')
me_pogona_cylinder_005.from_pydata([(0.0, 500.0, -500.0), (0.0, 500.0, 500.0), (97.55, 490.4, -500.0), (97.55, 490.4, 500.0), (191.3, 461.9, -500.0), (191.3, 461.9, 500.0), (277.8, 415.7, -500.0), (277.8, 415.7, 500.0), (353.6, 353.6, -500.0), (353.6, 353.6, 500.0), (415.7, 277.8, -500.0), (415.7, 277.8, 500.0), (461.9, 191.3, -500.0), (461.9, 191.3, 500.0), (490.4, 97.55, -500.0), (490.4, 97.55, 500.0), (500.0, 3.775e-05, -500.0), (500.0, 3.775e-05, 500.0), (490.4, -97.55, -500.0), (490.4, -97.55, 500.0), (461.9, -191.3, -500.0), (461.9, -191.3, 500.0), (415.7, -277.8, -500.0), (415.7, -277.8, 500.0), (353.6, -353.6, -500.0), (353.6, -353.6, 500.0), (277.8, -415.7, -500.0), (277.8, -415.7, 500.0), (191.3, -461.9, -500.0), (191.3, -461.9, 500.0), (97.55, -490.4, -500.0), (97.55, -490.4, 500.0), (-0.0001629, -500.0, -500.0), (-0.0001629, -500.0, 500.0), (-97.55, -490.4, -500.0), (-97.55, -490.4, 500.0), (-191.3, -461.9, -500.0), (-191.3, -461.9, 500.0), (-277.8, -415.7, -500.0), (-277.8, -415.7, 500.0), (-353.6, -353.6, -500.0), (-353.6, -353.6, 500.0), (-415.7, -277.8, -500.0), (-415.7, -277.8, 500.0), (-461.9, -191.3, -500.0), (-461.9, -191.3, 500.0), (-490.4, -97.54, -500.0), (-490.4, -97.54, 500.0), (-500.0, 0.0004828, -500.0), (-500.0, 0.0004828, 500.0), (-490.4, 97.55, -500.0), (-490.4, 97.55, 500.0), (-461.9, 191.3, -500.0), (-461.9, 191.3, 500.0), (-415.7, 277.8, -500.0), (-415.7, 277.8, 500.0), (-353.6, 353.6, -500.0), (-353.6, 353.6, 500.0), (-277.8, 415.7, -500.0), (-277.8, 415.7, 500.0), (-191.3, 461.9, -500.0), (-191.3, 461.9, 500.0), (-97.54, 490.4, -500.0), (-97.54, 490.4, 500.0), (0.0, 500.0, -491.7), (97.55, 490.4, -491.7), (191.3, 461.9, -491.7), (277.8, 415.7, -491.7), (353.6, 353.6, -491.7), (415.7, 277.8, -491.7), (461.9, 191.3, -491.7), (490.4, 97.55, -491.7), (500.0, 3.775e-05, -491.7), (490.4, -97.55, -491.7), (461.9, -191.3, -491.7), (415.7, -277.8, -491.7), (353.6, -353.6, -491.7), (277.8, -415.7, -491.7), (191.3, -461.9, -491.7), (97.55, -490.4, -491.7), (-0.0001629, -500.0, -491.7), (-97.55, -490.4, -491.7), (-191.3, -461.9, -491.7), (-277.8, -415.7, -491.7), (-353.6, -353.6, -491.7), (-415.7, -277.8, -491.7), (-461.9, -191.3, -491.7), (-490.4, -97.54, -491.7), (-500.0, 0.0004828, -491.7), (-490.4, 97.55, -491.7), (-461.9, 191.3, -491.7), (-415.7, 277.8, -491.7), (-353.6, 353.6, -491.7), (-277.8, 415.7, -491.7), (-191.3, 461.9, -491.7), (-97.54, 490.4, -491.7), (0.0, 500.0, 488.5), (97.55, 490.4, 488.5), (191.3, 461.9, 488.5), (277.8, 415.7, 488.5), (353.6, 353.6, 488.5), (415.7, 277.8, 488.5), (461.9, 191.3, 488.5), (490.4, 97.55, 488.5), (500.0, 3.775e-05, 488.5), (490.4, -97.55, 488.5), (461.9, -191.3, 488.5), (415.7, -277.8, 488.5), (353.6, -353.6, 488.5), (277.8, -415.7, 488.5), (191.3, -461.9, 488.5), (97.55, -490.4, 488.5), (-0.0001629, -500.0, 488.5), (-97.55, -490.4, 488.5), (-191.3, -461.9, 488.5), (-277.8, -415.7, 488.5), (-353.6, -353.6, 488.5), (-415.7, -277.8, 488.5), (-461.9, -191.3, 488.5), (-490.4, -97.54, 488.5), (-500.0, 0.0004828, 488.5), (-490.4, 97.55, 488.5), (-461.9, 191.3, 488.5), (-415.7, 277.8, 488.5), (-353.6, 353.6, 488.5), (-277.8, 415.7, 488.5), (-191.3, 461.9, 488.5), (-97.54, 490.4, 488.5)], [], [(96, 1, 3, 97), (97, 3, 5, 98), (98, 5, 7, 99), (99, 7, 9, 100), (100, 9, 11, 101), (101, 11, 13, 102), (102, 13, 15, 103), (103, 15, 17, 104), (104, 17, 19, 105), (105, 19, 21, 106), (106, 21, 23, 107), (107, 23, 25, 108), (108, 25, 27, 109), (109, 27, 29, 110), (110, 29, 31, 111), (111, 31, 33, 112), (112, 33, 35, 113), (113, 35, 37, 114), (114, 37, 39, 115), (115, 39, 41, 116), (116, 41, 43, 117), (117, 43, 45, 118), (118, 45, 47, 119), (119, 47, 49, 120), (120, 49, 51, 121), (121, 51, 53, 122), (122, 53, 55, 123), (123, 55, 57, 124), (124, 57, 59, 125), (125, 59, 61, 126), (3, 1, 63, 61, 59, 57, 55, 53, 51, 49, 47, 45, 43, 41, 39, 37, 35, 33, 31, 29, 27, 25, 23, 21, 19, 17, 15, 13, 11, 9, 7, 5), (126, 61, 63, 127), (127, 63, 1, 96), (0, 2, 4, 6, 8, 10, 12, 14, 16, 18, 20, 22, 24, 26, 28, 30, 32, 34, 36, 38, 40, 42, 44, 46, 48, 50, 52, 54, 56, 58, 60, 62), (62, 95, 64, 0), (60, 94, 95, 62), (58, 93, 94, 60), (56, 92, 93, 58), (54, 91, 92, 56), (52, 90, 91, 54), (50, 89, 90, 52), (48, 88, 89, 50), (46, 87, 88, 48), (44, 86, 87, 46), (42, 85, 86, 44), (40, 84, 85, 42), (38, 83, 84, 40), (36, 82, 83, 38), (34, 81, 82, 36), (32, 80, 81, 34), (30, 79, 80, 32), (28, 78, 79, 30), (26, 77, 78, 28), (24, 76, 77, 26), (22, 75, 76, 24), (20, 74, 75, 22), (18, 73, 74, 20), (16, 72, 73, 18), (14, 71, 72, 16), (12, 70, 71, 14), (10, 69, 70, 12), (8, 68, 69, 10), (6, 67, 68, 8), (4, 66, 67, 6), (2, 65, 66, 4), (0, 64, 65, 2), (95, 127, 96, 64), (94, 126, 127, 95), (93, 125, 126, 94), (92, 124, 125, 93), (91, 123, 124, 92), (90, 122, 123, 91), (89, 121, 122, 90), (88, 120, 121, 89), (87, 119, 120, 88), (86, 118, 119, 87), (85, 117, 118, 86), (84, 116, 117, 85), (83, 115, 116, 84), (82, 114, 115, 83), (81, 113, 114, 82), (80, 112, 113, 81), (79, 111, 112, 80), (78, 110, 111, 79), (77, 109, 110, 78), (76, 108, 109, 77), (75, 107, 108, 76), (74, 106, 107, 75), (73, 105, 106, 74), (72, 104, 105, 73), (71, 103, 104, 72), (70, 102, 103, 71), (69, 101, 102, 70), (68, 100, 101, 69), (67, 99, 100, 68), (66, 98, 99, 67), (65, 97, 98, 66), (64, 96, 97, 65)])
me_pogona_cylinder_005.polygons.foreach_set('use_smooth', [True] * 98)
me_pogona_cylinder_005.materials.append(mat_destructor)
me_pogona_cylinder_005.use_remesh_fix_poles = True
me_pogona_cylinder_005.use_remesh_preserve_attributes = False
me_pogona_cylinder_005.use_mirror_vertex_groups = False
me_pogona_cylinder_005.update()
me_pogona_molecules_visualization_001 = bpy.data.meshes.new('Pogona Molecules Visualization.001')
me_pogona_molecules_visualization_001.from_pydata([(35.52, 0.6851, 0.1907), (142.0, -0.5229, -0.15), (78.78, -0.4372, -0.5053), (96.27, -0.2976, 0.4812), (67.07, -0.3159, 0.548), (124.2, 0.4335, 0.06678), (150.4, -0.5008, -0.1635), (60.21, -0.6115, 0.297), (118.1, -0.5745, 0.09098), (48.09, 0.6412, -0.1488), (26.84, 0.4593, 0.5458), (103.9, 0.4123, -0.3481), (95.27, -0.5839, 0.2151), (65.75, 0.5886, -0.2091), (49.88, 0.3241, 0.5782), (133.6, 0.4119, -0.09313), (148.0, -0.1362, 0.3811), (78.93, 0.5646, -0.2028), (32.98, -0.4135, 0.5927), (26.98, 0.5483, -0.4834), (68.58, -0.2468, 0.5778), (18.53, 0.7171, 0.2073), (145.2, -0.004182, 0.3773), (63.81, -0.6818, -0.004068), (30.38, -0.3959, -0.6206), (14.78, 0.7382, 0.01603), (122.7, 0.3977, -0.2616), (126.3, -0.2724, -0.5097), (34.29, 0.1382, 0.698), (15.95, 0.01838, 0.7348), (146.9, -0.495, -0.2207), (35.24, 0.6638, 0.1722), (86.06, -0.5875, 0.2416), (73.15, -0.3679, -0.5736), (149.2, 0.08391, -0.4822), (37.15, -0.6185, 0.3924), (78.23, 0.2023, -0.6086), (134.4, 0.3435, 0.2292), (34.86, 0.4254, -0.5884), (90.04, 0.3225, 0.4191), (116.9, 0.3747, 0.2654), (106.1, 0.2396, -0.5308), (51.03, -0.2011, 0.6176), (89.86, 0.1993, -0.5959), (72.9, 0.3381, 0.4632), (7.282, 0.2211, 0.723), (35.74, 0.7093, 0.1092), (104.5, -0.3124, -0.5366), (110.0, -0.2783, -0.5337), (47.16, 0.663, -0.08634), (102.8, -0.6123, -0.1065), (55.98, 0.366, -0.5736), (59.64, 0.4714, -0.4702), (92.07, 0.01724, -0.6281), (132.5, 0.2279, -0.4534), (14.72, 0.5928, -0.4496), (78.38, -0.6171, 0.1891), (33.78, -0.05229, 0.7054), (140.2, 0.1381, 0.3245), (81.86, 0.03381, 0.5669), (105.5, 0.1868, 0.432), (38.89, 0.04766, 0.6814), (148.3, 0.3437, -0.2089), (144.6, -0.09276, 0.3483), (60.31, -0.3796, 0.5222), (151.7, 0.2435, -0.3262), (108.7, 0.3919, 0.2189), (81.78, 0.3096, -0.5403), (64.82, -0.01274, 0.6113), (101.9, -0.1005, 0.4967), (93.6, 0.2412, -0.5419), (31.85, 0.2165, 0.6527), (40.94, 0.6691, -0.1304), (41.2, 0.671, -0.06934), (35.85, 0.2782, 0.6164), (63.79, 0.5242, 0.2752), (117.1, -0.3316, -0.478), (82.87, 0.4613, -0.3573), (61.05, 0.3809, 0.4903), (11.92, -0.1328, -0.7456), (132.8, -0.1079, -0.5448), (54.11, -0.6033, -0.3869), (101.0, 0.4962, -0.007977), (91.22, -0.1684, -0.6012)], [], [])
me_pogona_molecules_visualization_001.use_remesh_fix_poles = True
me_pogona_molecules_visualization_001.use_remesh_preserve_attributes = False
me_pogona_molecules_visualization_001.update()
me_icosphere = bpy.data.meshes.new('Icosphere')
me_icosphere.from_pydata([(-4.281e-10, 3.558e-09, -0.1649), (0.1193, -0.0867, -0.07376), (-0.04558, -0.1403, -0.07376), (-0.1475, 3.558e-09, -0.07375), (-0.04558, 0.1403, -0.07376), (0.1193, 0.0867, -0.07376), (0.04558, -0.1403, 0.07376), (-0.1193, -0.0867, 0.07376), (-0.1193, 0.0867, 0.07376), (0.04558, 0.1403, 0.07376), (0.1475, 3.558e-09, 0.07375), (-4.281e-10, 3.558e-09, 0.1649), (-0.02679, -0.08246, -0.1403), (0.07014, -0.05096, -0.1403), (0.04335, -0.1334, -0.0867), (0.1403, 3.558e-09, -0.0867), (0.07014, 0.05096, -0.1403), (-0.0867, 3.558e-09, -0.1403), (-0.1135, -0.08246, -0.0867), (-0.02679, 0.08246, -0.1403), (-0.1135, 0.08246, -0.0867), (0.04335, 0.1334, -0.0867), (0.1568, -0.05096, -1.022e-09), (0.1568, 0.05096, -1.022e-09), (-4.281e-10, -0.1649, -1.022e-09), (0.09694, -0.1334, -1.022e-09), (-0.1568, -0.05096, -1.022e-09), (-0.09694, -0.1334, -1.022e-09), (-0.09694, 0.1334, -1.022e-09), (-0.1568, 0.05096, -1.022e-09), (0.09694, 0.1334, -1.022e-09), (-4.281e-10, 0.1649, -1.022e-09), (0.1135, -0.08246, 0.0867), (-0.04335, -0.1334, 0.0867), (-0.1403, 3.558e-09, 0.0867), (-0.04335, 0.1334, 0.0867), (0.1135, 0.08246, 0.0867), (0.02679, -0.08246, 0.1403), (0.0867, 3.558e-09, 0.1403), (-0.07014, -0.05096, 0.1403), (-0.07014, 0.05096, 0.1403), (0.02679, 0.08246, 0.1403)], [], [(0, 13, 12), (1, 13, 15), (0, 12, 17), (0, 17, 19), (0, 19, 16), (1, 15, 22), (2, 14, 24), (3, 18, 26), (4, 20, 28), (5, 21, 30), (1, 22, 25), (2, 24, 27), (3, 26, 29), (4, 28, 31), (5, 30, 23), (6, 32, 37), (7, 33, 39), (8, 34, 40), (9, 35, 41), (10, 36, 38), (38, 41, 11), (38, 36, 41), (36, 9, 41), (41, 40, 11), (41, 35, 40), (35, 8, 40), (40, 39, 11), (40, 34, 39), (34, 7, 39), (39, 37, 11), (39, 33, 37), (33, 6, 37), (37, 38, 11), (37, 32, 38), (32, 10, 38), (23, 36, 10), (23, 30, 36), (30, 9, 36), (31, 35, 9), (31, 28, 35), (28, 8, 35), (29, 34, 8), (29, 26, 34), (26, 7, 34), (27, 33, 7), (27, 24, 33), (24, 6, 33), (25, 32, 6), (25, 22, 32), (22, 10, 32), (30, 31, 9), (30, 21, 31), (21, 4, 31), (28, 29, 8), (28, 20, 29), (20, 3, 29), (26, 27, 7), (26, 18, 27), (18, 2, 27), (24, 25, 6), (24, 14, 25), (14, 1, 25), (22, 23, 10), (22, 15, 23), (15, 5, 23), (16, 21, 5), (16, 19, 21), (19, 4, 21), (19, 20, 4), (19, 17, 20), (17, 3, 20), (17, 18, 3), (17, 12, 18), (12, 2, 18), (15, 16, 5), (15, 13, 16), (13, 0, 16), (12, 14, 2), (12, 13, 14), (13, 1, 14)])
_uv = me_icosphere.uv_layers.new(name='UVMap')
_uv.uv.foreach_set('vector', [0.1818, 0.0, 0.2273, 0.07873, 0.1364, 0.07873, 0.2727, 0.1575, 0.3182, 0.07873, 0.3636, 0.1575, 0.9091, 0.0, 0.9545, 0.07873, 0.8636, 0.07873, 0.7273, 0.0, 0.7727, 0.07873, 0.6818, 0.07873, 0.5455, 0.0, 0.5909, 0.07873, 0.5, 0.07873, 0.2727, 0.1575, 0.3636, 0.1575, 0.3182, 0.2362, 0.09091, 0.1575, 0.1818, 0.1575, 0.1364, 0.2362, 0.8182, 0.1575, 0.9091, 0.1575, 0.8636, 0.2362, 0.6364, 0.1575, 0.7273, 0.1575, 0.6818, 0.2362, 0.4545, 0.1575, 0.5455, 0.1575, 0.5, 0.2362, 0.2727, 0.1575, 0.3182, 0.2362, 0.2273, 0.2362, 0.09091, 0.1575, 0.1364, 0.2362, 0.04546, 0.2362, 0.8182, 0.1575, 0.8636, 0.2362, 0.7727, 0.2362, 0.6364, 0.1575, 0.6818, 0.2362, 0.5909, 0.2362, 0.4545, 0.1575, 0.5, 0.2362, 0.4091, 0.2362, 0.1818, 0.3149, 0.2727, 0.3149, 0.2273, 0.3937, 0.0, 0.3149, 0.09091, 0.3149, 0.04546, 0.3937, 0.7273, 0.3149, 0.8182, 0.3149, 0.7727, 0.3937, 0.5455, 0.3149, 0.6364, 0.3149, 0.5909, 0.3937, 0.3636, 0.3149, 0.4545, 0.3149, 0.4091, 0.3937, 0.4091, 0.3937, 0.5, 0.3937, 0.4545, 0.4724, 0.4091, 0.3937, 0.4545, 0.3149, 0.5, 0.3937, 0.4545, 0.3149, 0.5455, 0.3149, 0.5, 0.3937, 0.5909, 0.3937, 0.6818, 0.3937, 0.6364, 0.4724, 0.5909, 0.3937, 0.6364, 0.3149, 0.6818, 0.3937, 0.6364, 0.3149, 0.7273, 0.3149, 0.6818, 0.3937, 0.7727, 0.3937, 0.8636, 0.3937, 0.8182, 0.4724, 0.7727, 0.3937, 0.8182, 0.3149, 0.8636, 0.3937, 0.8182, 0.3149, 0.9091, 0.3149, 0.8636, 0.3937, 0.04546, 0.3937, 0.1364, 0.3937, 0.09091, 0.4724, 0.04546, 0.3937, 0.09091, 0.3149, 0.1364, 0.3937, 0.09091, 0.3149, 0.1818, 0.3149, 0.1364, 0.3937, 0.2273, 0.3937, 0.3182, 0.3937, 0.2727, 0.4724, 0.2273, 0.3937, 0.2727, 0.3149, 0.3182, 0.3937, 0.2727, 0.3149, 0.3636, 0.3149, 0.3182, 0.3937, 0.4091, 0.2362, 0.4545, 0.3149, 0.3636, 0.3149, 0.4091, 0.2362, 0.5, 0.2362, 0.4545, 0.3149, 0.5, 0.2362, 0.5455, 0.3149, 0.4545, 0.3149, 0.5909, 0.2362, 0.6364, 0.3149, 0.5455, 0.3149, 0.5909, 0.2362, 0.6818, 0.2362, 0.6364, 0.3149, 0.6818, 0.2362, 0.7273, 0.3149, 0.6364, 0.3149, 0.7727, 0.2362, 0.8182, 0.3149, 0.7273, 0.3149, 0.7727, 0.2362, 0.8636, 0.2362, 0.8182, 0.3149, 0.8636, 0.2362, 0.9091, 0.3149, 0.8182, 0.3149, 0.04546, 0.2362, 0.09091, 0.3149, 0.0, 0.3149, 0.04546, 0.2362, 0.1364, 0.2362, 0.09091, 0.3149, 0.1364, 0.2362, 0.1818, 0.3149, 0.09091, 0.3149, 0.2273, 0.2362, 0.2727, 0.3149, 0.1818, 0.3149, 0.2273, 0.2362, 0.3182, 0.2362, 0.2727, 0.3149, 0.3182, 0.2362, 0.3636, 0.3149, 0.2727, 0.3149, 0.5, 0.2362, 0.5909, 0.2362, 0.5455, 0.3149, 0.5, 0.2362, 0.5455, 0.1575, 0.5909, 0.2362, 0.5455, 0.1575, 0.6364, 0.1575, 0.5909, 0.2362, 0.6818, 0.2362, 0.7727, 0.2362, 0.7273, 0.3149, 0.6818, 0.2362, 0.7273, 0.1575, 0.7727, 0.2362, 0.7273, 0.1575, 0.8182, 0.1575, 0.7727, 0.2362, 0.8636, 0.2362, 0.9545, 0.2362, 0.9091, 0.3149, 0.8636, 0.2362, 0.9091, 0.1575, 0.9545, 0.2362, 0.9091, 0.1575, 1.0, 0.1575, 0.9545, 0.2362, 0.1364, 0.2362, 0.2273, 0.2362, 0.1818, 0.3149, 0.1364, 0.2362, 0.1818, 0.1575, 0.2273, 0.2362, 0.1818, 0.1575, 0.2727, 0.1575, 0.2273, 0.2362, 0.3182, 0.2362, 0.4091, 0.2362, 0.3636, 0.3149, 0.3182, 0.2362, 0.3636, 0.1575, 0.4091, 0.2362, 0.3636, 0.1575, 0.4545, 0.1575, 0.4091, 0.2362, 0.5, 0.07873, 0.5455, 0.1575, 0.4545, 0.1575, 0.5, 0.07873, 0.5909, 0.07873, 0.5455, 0.1575, 0.5909, 0.07873, 0.6364, 0.1575, 0.5455, 0.1575, 0.6818, 0.07873, 0.7273, 0.1575, 0.6364, 0.1575, 0.6818, 0.07873, 0.7727, 0.07873, 0.7273, 0.1575, 0.7727, 0.07873, 0.8182, 0.1575, 0.7273, 0.1575, 0.8636, 0.07873, 0.9091, 0.1575, 0.8182, 0.1575, 0.8636, 0.07873, 0.9545, 0.07873, 0.9091, 0.1575, 0.9545, 0.07873, 1.0, 0.1575, 0.9091, 0.1575, 0.3636, 0.1575, 0.4091, 0.07873, 0.4545, 0.1575, 0.3636, 0.1575, 0.3182, 0.07873, 0.4091, 0.07873, 0.3182, 0.07873, 0.3636, 0.0, 0.4091, 0.07873, 0.1364, 0.07873, 0.1818, 0.1575, 0.09091, 0.1575, 0.1364, 0.07873, 0.2273, 0.07873, 0.1818, 0.1575, 0.2273, 0.07873, 0.2727, 0.1575, 0.1818, 0.1575])
me_icosphere.materials.append(mat_material)
me_icosphere.use_remesh_fix_poles = True
me_icosphere.use_remesh_preserve_attributes = False
me_icosphere.update()
me_plane = bpy.data.meshes.new('Plane')
me_plane.from_pydata([(-1.0, -1.0, 0.0), (1.0, -1.0, 0.0), (-1.0, 1.0, 0.0), (1.0, 1.0, 0.0)], [], [(0, 1, 3, 2)])
_uv = me_plane.uv_layers.new(name='UVMap')
_uv.uv.foreach_set('vector', [0.0, 0.0, 1.0, 0.0, 1.0, 1.0, 0.0, 1.0])
me_plane.materials.append(mat_ground)
me_plane.use_remesh_fix_poles = True
me_plane.use_remesh_preserve_attributes = False
me_plane.update()

# ---- objects
ob_tube0 = bpy.data.objects.new('tube0', me_pogona_cylinder_001)
ob_tube1 = bpy.data.objects.new('tube1', me_pogona_cylinder_002)
ob_injector = bpy.data.objects.new('injector', me_pogona_cylinder_003)
ob_sensor = bpy.data.objects.new('sensor', me_pogona_cylinder_004)
ob_destructor = bpy.data.objects.new('destructor', me_pogona_cylinder_005)
ob_pogona_molecules_visualization_677 = bpy.data.objects.new('Pogona Molecules Visualization.677', me_pogona_molecules_visualization_001)
ob_particle = bpy.data.objects.new('particle', me_icosphere)
ob_camera = bpy.data.objects.new('Camera', cam_camera)
ob_plane = bpy.data.objects.new('Plane', me_plane)
_N = ng_geometry_nodes_001.nodes; _L = ng_geometry_nodes_001.links
n0 = _N.new('GeometryNodeCaptureAttribute'); n0.name = 'Capture Attribute'; n0.location = (-122, -148)
n0.capture_items.clear()
n1 = _N.new('GeometryNodeObjectInfo'); n1.name = 'Object Info'; n1.location = (-104, 217)
n1.inputs[0].default_value = ob_particle
n1.inputs[1].default_value = True
n2 = _N.new('ShaderNodeCombineXYZ'); n2.name = 'Combine XYZ'; n2.location = (-111, 15)
n3 = _N.new('NodeReroute'); n3.name = 'Reroute'; n3.location = (-151, -65)
n3.width = 16
n3.socket_idname = 'NodeSocketFloat'
n4 = _N.new('GeometryNodeInstanceOnPoints'); n4.name = 'Instance on Points'; n4.location = (134, 221)
n5 = _N.new('GeometryNodeInputPosition'); n5.name = 'Position'; n5.location = (49, -249)
n6 = _N.new('GeometryNodeRealizeInstances'); n6.name = 'Realize Instances'; n6.location = (309, 226)
n7 = _N.new('NodeGroupOutput'); n7.name = 'Group Output'; n7.location = (479, 4)
n8 = _N.new('NodeGroupInput'); n8.name = 'Group Input'; n8.location = (-330, -69)
n9 = _N.new('GeometryNodeSampleIndex'); n9.name = 'Sample Index'; n9.location = (0, 0)
n9.data_type = 'INT'
n10 = _N.new('GeometryNodeSampleNearest'); n10.name = 'Sample Nearest'; n10.location = (0, 0)
_L.new(n1.outputs[4], n4.inputs[2])
_L.new(n5.outputs[0], n10.inputs[1])
_L.new(n8.outputs[2], n0.inputs[1])
_L.new(n6.outputs[0], n7.inputs[0])
_L.new(n0.outputs[1], n9.inputs[1])
_L.new(n0.outputs[0], n4.inputs[0])
_L.new(n8.outputs[0], n0.inputs[0])
_L.new(n9.outputs[0], n7.inputs[1])
_L.new(n3.outputs[0], n2.inputs[0])
_L.new(n3.outputs[0], n2.inputs[1])
_L.new(n3.outputs[0], n2.inputs[2])
_L.new(n2.outputs[0], n4.inputs[6])
_L.new(n8.outputs[1], n3.inputs[0])
_L.new(n4.outputs[0], n6.inputs[0])
_L.new(n0.outputs[0], n9.inputs[0])
_L.new(n0.outputs[0], n10.inputs[0])
_L.new(n10.outputs[0], n9.inputs[2])
n7.is_active_output = True

# ---- transforms, parenting, visibility, modifiers, constraints
ob_tube0.location = (0.0, 0.0, 0.0)
ob_tube0.rotation_euler = (-0.0, 1.571, 0.0)
ob_tube0.scale = (0.00152, 0.00152, 0.09)
ob_tube0.lineart.crease_threshold = 0.0
ob_tube1.location = (80.0, 0.0, 0.0)
ob_tube1.rotation_euler = (-0.0, 1.571, 0.0)
ob_tube1.scale = (0.001521, 0.001521, 0.09)
ob_tube1.lineart.crease_threshold = 0.0
ob_injector.location = (10.0, 0.0, 0.0)
ob_injector.rotation_euler = (-0.0, 1.571, 0.0)
ob_injector.scale = (0.001824, 0.001824, 0.01)
ob_injector.lineart.crease_threshold = 0.0
ob_sensor.location = (130.0, 0.0, 0.0)
ob_sensor.rotation_euler = (-0.0, 1.571, 0.0)
ob_sensor.scale = (0.001824, 0.001824, 0.035)
ob_sensor.lineart.crease_threshold = 0.0
ob_destructor.location = (160.2, 0.0, 0.0)
ob_destructor.rotation_euler = (-0.0, 1.571, 0.0)
ob_destructor.scale = (0.00192, 0.00192, 0.01)
ob_destructor.lineart.crease_threshold = 0.0
ob_pogona_molecules_visualization_677.location = (0.0, 0.0, 0.0)
ob_pogona_molecules_visualization_677.show_in_front = True
ob_pogona_molecules_visualization_677.lineart.crease_threshold = 0.0
_m = ob_pogona_molecules_visualization_677.modifiers.new('_ignore_me', 'NODES')
_m.node_group = ng_geometry_nodes_001
_gi = [s.identifier for s in ng_geometry_nodes_001.interface.items_tree if s.item_type == 'SOCKET' and s.in_out == 'INPUT']
_m[_gi[1]] = 1.5  # Scale
_m[_gi[2] + '_use_attribute'] = True; _m[_gi[2] + '_attribute_name'] = 'object_id'
ob_particle.location = (0.0, 0.0, 0.0)
ob_particle.hide_render = True
ob_camera.location = (195.3, -22.68, 10.62)
ob_camera.rotation_euler = (1.389, 3.082e-06, 1.155)
ob_plane.location = (0.0, 0.0, -1.636)
ob_plane.scale = (2000.0, 2000.0, 2000.0)

# ---- collection membership
col_collection.objects.link(ob_tube0)
col_collection.objects.link(ob_tube1)
col_collection.objects.link(ob_injector)
col_collection.objects.link(ob_sensor)
col_collection.objects.link(ob_destructor)
col_collection.objects.link(ob_pogona_molecules_visualization_677)
col_collection.objects.link(ob_particle)
col_collection.objects.link(ob_camera)
col_collection.objects.link(ob_plane)

# ---- scene / render settings (as saved in the file)
scene.camera = ob_camera
scene.frame_start = 1; scene.frame_end = 500; scene.frame_set(242)
scene.render.engine = 'CYCLES'
scene.render.image_settings.file_format = 'FFMPEG'
scene.render.image_settings.color_mode = 'RGB'
scene.render.resolution_x = 1280
scene.render.resolution_y = 720
scene.render.use_persistent_data = True
scene.cycles.samples = 52
scene.cycles.sampling_pattern = 'TABULATED_SOBOL'
scene.cycles.use_adaptive_sampling = False
scene.cycles.use_light_tree = False
scene.cycles.use_animated_seed = True
scene.cycles.use_fast_gi = True
scene.view_settings.view_transform = 'Filmic'
scene.unit_settings.scale_length = 0.001
bpy.context.view_layer.update()
